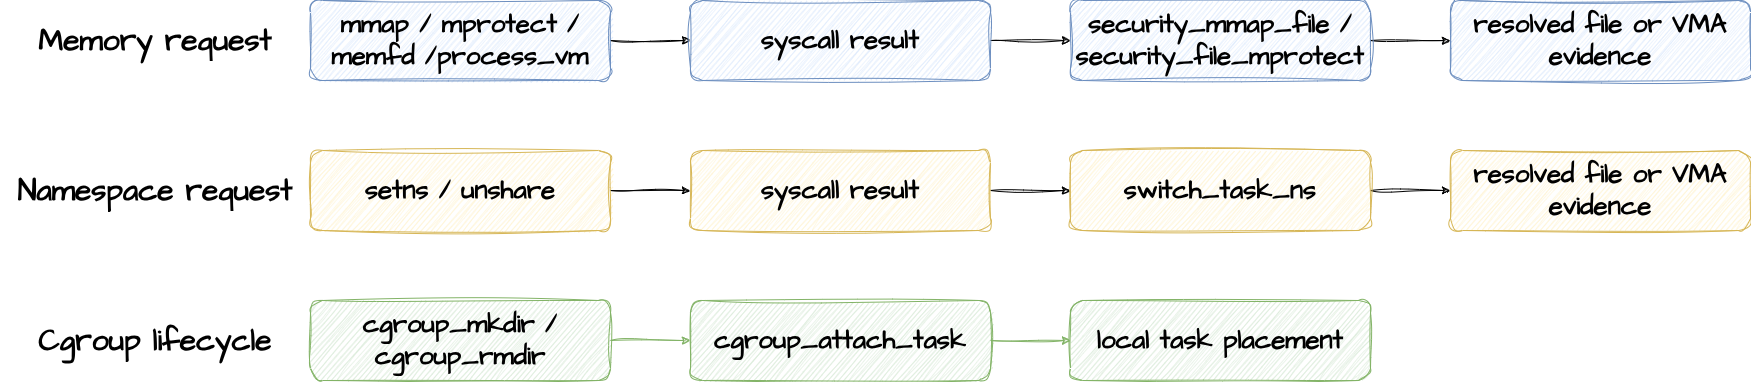

The diagram above was exported from draw.io. Its source (the exported page's mxGraphModel, read from the mxfile embedded in the PNG):
<mxGraphModel dx="2020" dy="1133" grid="1" gridSize="10" guides="1" tooltips="1" connect="1" arrows="1" fold="1" page="1" pageScale="1" pageWidth="1169" pageHeight="827" math="0" shadow="0">
  <root>
    <mxCell id="0" />
    <mxCell id="1" parent="0" />
    <mxCell id="UyZGQnoxwtpujzFFKxxq-5" edge="1" parent="1" source="UyZGQnoxwtpujzFFKxxq-1" style="edgeStyle=orthogonalEdgeStyle;rounded=0;sketch=1;hachureGap=4;jiggle=2;curveFitting=1;orthogonalLoop=1;jettySize=auto;html=1;fontFamily=Architects Daughter;fontSource=https%3A%2F%2Ffonts.googleapis.com%2Fcss%3Ffamily%3DArchitects%2BDaughter;" target="UyZGQnoxwtpujzFFKxxq-4" value="">
      <mxGeometry relative="1" as="geometry" />
    </mxCell>
    <mxCell id="UyZGQnoxwtpujzFFKxxq-1" parent="1" style="rounded=1;whiteSpace=wrap;html=1;sketch=1;hachureGap=4;jiggle=2;curveFitting=1;fontFamily=Architects Daughter;fontSource=https%3A%2F%2Ffonts.googleapis.com%2Fcss%3Ffamily%3DArchitects%2BDaughter;fillColor=#dae8fc;strokeColor=#6c8ebf;" value="&lt;b&gt;&lt;font style=&quot;font-size: 26px;&quot;&gt;mmap / mprotect / memfd /process_vm&lt;/font&gt;&lt;/b&gt;" vertex="1">
      <mxGeometry height="80" width="300" x="310" y="120" as="geometry" />
    </mxCell>
    <mxCell id="UyZGQnoxwtpujzFFKxxq-7" edge="1" parent="1" source="UyZGQnoxwtpujzFFKxxq-4" style="edgeStyle=orthogonalEdgeStyle;rounded=0;sketch=1;hachureGap=4;jiggle=2;curveFitting=1;orthogonalLoop=1;jettySize=auto;html=1;fontFamily=Architects Daughter;fontSource=https%3A%2F%2Ffonts.googleapis.com%2Fcss%3Ffamily%3DArchitects%2BDaughter;" target="UyZGQnoxwtpujzFFKxxq-6" value="">
      <mxGeometry relative="1" as="geometry" />
    </mxCell>
    <mxCell id="UyZGQnoxwtpujzFFKxxq-4" parent="1" style="rounded=1;whiteSpace=wrap;html=1;sketch=1;hachureGap=4;jiggle=2;curveFitting=1;fontFamily=Architects Daughter;fontSource=https%3A%2F%2Ffonts.googleapis.com%2Fcss%3Ffamily%3DArchitects%2BDaughter;fillColor=#dae8fc;strokeColor=#6c8ebf;" value="&lt;b&gt;&lt;font style=&quot;font-size: 26px;&quot;&gt;syscall result&lt;/font&gt;&lt;/b&gt;" vertex="1">
      <mxGeometry height="80" width="300" x="690" y="120" as="geometry" />
    </mxCell>
    <mxCell id="UyZGQnoxwtpujzFFKxxq-9" edge="1" parent="1" source="UyZGQnoxwtpujzFFKxxq-6" style="edgeStyle=orthogonalEdgeStyle;rounded=0;sketch=1;hachureGap=4;jiggle=2;curveFitting=1;orthogonalLoop=1;jettySize=auto;html=1;fontFamily=Architects Daughter;fontSource=https%3A%2F%2Ffonts.googleapis.com%2Fcss%3Ffamily%3DArchitects%2BDaughter;" target="UyZGQnoxwtpujzFFKxxq-8" value="">
      <mxGeometry relative="1" as="geometry" />
    </mxCell>
    <mxCell id="UyZGQnoxwtpujzFFKxxq-6" parent="1" style="rounded=1;whiteSpace=wrap;html=1;sketch=1;hachureGap=4;jiggle=2;curveFitting=1;fontFamily=Architects Daughter;fontSource=https%3A%2F%2Ffonts.googleapis.com%2Fcss%3Ffamily%3DArchitects%2BDaughter;fillColor=#dae8fc;strokeColor=#6c8ebf;" value="&lt;b&gt;&lt;font style=&quot;font-size: 26px;&quot;&gt;security_mmap_file /&lt;/font&gt;&lt;/b&gt;&lt;div&gt;&lt;b&gt;&lt;font style=&quot;font-size: 26px;&quot;&gt;security_file_mprotect&lt;/font&gt;&lt;/b&gt;&lt;/div&gt;" vertex="1">
      <mxGeometry height="80" width="300" x="1070" y="120" as="geometry" />
    </mxCell>
    <mxCell id="UyZGQnoxwtpujzFFKxxq-8" parent="1" style="rounded=1;whiteSpace=wrap;html=1;sketch=1;hachureGap=4;jiggle=2;curveFitting=1;fontFamily=Architects Daughter;fontSource=https%3A%2F%2Ffonts.googleapis.com%2Fcss%3Ffamily%3DArchitects%2BDaughter;fillColor=#dae8fc;strokeColor=#6c8ebf;" value="&lt;b&gt;&lt;font style=&quot;font-size: 26px;&quot;&gt;resolved file or VMA evidence&lt;/font&gt;&lt;/b&gt;" vertex="1">
      <mxGeometry height="80" width="300" x="1450" y="120" as="geometry" />
    </mxCell>
    <mxCell id="UyZGQnoxwtpujzFFKxxq-10" edge="1" parent="1" source="UyZGQnoxwtpujzFFKxxq-11" style="edgeStyle=orthogonalEdgeStyle;rounded=0;sketch=1;hachureGap=4;jiggle=2;curveFitting=1;orthogonalLoop=1;jettySize=auto;html=1;fontFamily=Architects Daughter;fontSource=https://fonts.googleapis.com/css?family=Architects+Daughter;" target="UyZGQnoxwtpujzFFKxxq-13" value="">
      <mxGeometry relative="1" as="geometry" />
    </mxCell>
    <mxCell id="UyZGQnoxwtpujzFFKxxq-11" parent="1" style="rounded=1;whiteSpace=wrap;html=1;sketch=1;hachureGap=4;jiggle=2;curveFitting=1;fontFamily=Architects Daughter;fontSource=https://fonts.googleapis.com/css?family=Architects+Daughter;fillColor=#fff2cc;strokeColor=#d6b656;" value="&lt;b&gt;&lt;font style=&quot;font-size: 26px;&quot;&gt;setns / unshare&lt;/font&gt;&lt;/b&gt;" vertex="1">
      <mxGeometry height="80" width="300" x="310" y="270" as="geometry" />
    </mxCell>
    <mxCell id="UyZGQnoxwtpujzFFKxxq-12" edge="1" parent="1" source="UyZGQnoxwtpujzFFKxxq-13" style="edgeStyle=orthogonalEdgeStyle;rounded=0;sketch=1;hachureGap=4;jiggle=2;curveFitting=1;orthogonalLoop=1;jettySize=auto;html=1;fontFamily=Architects Daughter;fontSource=https://fonts.googleapis.com/css?family=Architects+Daughter;" target="UyZGQnoxwtpujzFFKxxq-15" value="">
      <mxGeometry relative="1" as="geometry" />
    </mxCell>
    <mxCell id="UyZGQnoxwtpujzFFKxxq-13" parent="1" style="rounded=1;whiteSpace=wrap;html=1;sketch=1;hachureGap=4;jiggle=2;curveFitting=1;fontFamily=Architects Daughter;fontSource=https://fonts.googleapis.com/css?family=Architects+Daughter;fillColor=#fff2cc;strokeColor=#d6b656;" value="&lt;b&gt;&lt;font style=&quot;font-size: 26px;&quot;&gt;syscall result&lt;/font&gt;&lt;/b&gt;" vertex="1">
      <mxGeometry height="80" width="300" x="690" y="270" as="geometry" />
    </mxCell>
    <mxCell id="UyZGQnoxwtpujzFFKxxq-14" edge="1" parent="1" source="UyZGQnoxwtpujzFFKxxq-15" style="edgeStyle=orthogonalEdgeStyle;rounded=0;sketch=1;hachureGap=4;jiggle=2;curveFitting=1;orthogonalLoop=1;jettySize=auto;html=1;fontFamily=Architects Daughter;fontSource=https://fonts.googleapis.com/css?family=Architects+Daughter;" target="UyZGQnoxwtpujzFFKxxq-16" value="">
      <mxGeometry relative="1" as="geometry" />
    </mxCell>
    <mxCell id="UyZGQnoxwtpujzFFKxxq-15" parent="1" style="rounded=1;whiteSpace=wrap;html=1;sketch=1;hachureGap=4;jiggle=2;curveFitting=1;fontFamily=Architects Daughter;fontSource=https://fonts.googleapis.com/css?family=Architects+Daughter;fillColor=#fff2cc;strokeColor=#d6b656;" value="&lt;span style=&quot;font-size: 26px;&quot;&gt;&lt;b&gt;switch_task_ns&lt;/b&gt;&lt;/span&gt;" vertex="1">
      <mxGeometry height="80" width="300" x="1070" y="270" as="geometry" />
    </mxCell>
    <mxCell id="UyZGQnoxwtpujzFFKxxq-16" parent="1" style="rounded=1;whiteSpace=wrap;html=1;sketch=1;hachureGap=4;jiggle=2;curveFitting=1;fontFamily=Architects Daughter;fontSource=https://fonts.googleapis.com/css?family=Architects+Daughter;fillColor=#fff2cc;strokeColor=#d6b656;" value="&lt;b&gt;&lt;font style=&quot;font-size: 26px;&quot;&gt;resolved file or VMA evidence&lt;/font&gt;&lt;/b&gt;" vertex="1">
      <mxGeometry height="80" width="300" x="1450" y="270" as="geometry" />
    </mxCell>
    <mxCell id="UyZGQnoxwtpujzFFKxxq-17" edge="1" parent="1" source="UyZGQnoxwtpujzFFKxxq-18" style="edgeStyle=orthogonalEdgeStyle;rounded=0;sketch=1;hachureGap=4;jiggle=2;curveFitting=1;orthogonalLoop=1;jettySize=auto;html=1;fontFamily=Architects Daughter;fontSource=https://fonts.googleapis.com/css?family=Architects+Daughter;fillColor=#d5e8d4;strokeColor=#82b366;" target="UyZGQnoxwtpujzFFKxxq-20" value="">
      <mxGeometry relative="1" as="geometry" />
    </mxCell>
    <mxCell id="UyZGQnoxwtpujzFFKxxq-18" parent="1" style="rounded=1;whiteSpace=wrap;html=1;sketch=1;hachureGap=4;jiggle=2;curveFitting=1;fontFamily=Architects Daughter;fontSource=https://fonts.googleapis.com/css?family=Architects+Daughter;fillColor=#d5e8d4;strokeColor=#82b366;" value="&lt;span style=&quot;font-size: 26px;&quot;&gt;&lt;b&gt;cgroup_mkdir /&lt;/b&gt;&lt;/span&gt;&lt;div&gt;&lt;span style=&quot;font-size: 26px;&quot;&gt;&lt;b&gt;cgroup_rmdir&lt;/b&gt;&lt;/span&gt;&lt;/div&gt;" vertex="1">
      <mxGeometry height="80" width="300" x="310" y="420" as="geometry" />
    </mxCell>
    <mxCell id="UyZGQnoxwtpujzFFKxxq-19" edge="1" parent="1" source="UyZGQnoxwtpujzFFKxxq-20" style="edgeStyle=orthogonalEdgeStyle;rounded=0;sketch=1;hachureGap=4;jiggle=2;curveFitting=1;orthogonalLoop=1;jettySize=auto;html=1;fontFamily=Architects Daughter;fontSource=https://fonts.googleapis.com/css?family=Architects+Daughter;fillColor=#d5e8d4;strokeColor=#82b366;" target="UyZGQnoxwtpujzFFKxxq-22" value="">
      <mxGeometry relative="1" as="geometry" />
    </mxCell>
    <mxCell id="UyZGQnoxwtpujzFFKxxq-20" parent="1" style="rounded=1;whiteSpace=wrap;html=1;sketch=1;hachureGap=4;jiggle=2;curveFitting=1;fontFamily=Architects Daughter;fontSource=https://fonts.googleapis.com/css?family=Architects+Daughter;fillColor=#d5e8d4;strokeColor=#82b366;" value="&lt;b&gt;&lt;font style=&quot;font-size: 26px;&quot;&gt;cgroup_attach_task&lt;/font&gt;&lt;/b&gt;" vertex="1">
      <mxGeometry height="80" width="300" x="690" y="420" as="geometry" />
    </mxCell>
    <mxCell id="UyZGQnoxwtpujzFFKxxq-22" parent="1" style="rounded=1;whiteSpace=wrap;html=1;sketch=1;hachureGap=4;jiggle=2;curveFitting=1;fontFamily=Architects Daughter;fontSource=https://fonts.googleapis.com/css?family=Architects+Daughter;fillColor=#d5e8d4;strokeColor=#82b366;" value="&lt;span style=&quot;font-size: 26px;&quot;&gt;&lt;b&gt;local task placement&lt;/b&gt;&lt;/span&gt;" vertex="1">
      <mxGeometry height="80" width="300" x="1070" y="420" as="geometry" />
    </mxCell>
    <mxCell id="UyZGQnoxwtpujzFFKxxq-24" parent="1" style="text;html=1;whiteSpace=wrap;strokeColor=none;fillColor=none;align=center;verticalAlign=middle;rounded=0;fontFamily=Architects Daughter;fontSource=https%3A%2F%2Ffonts.googleapis.com%2Fcss%3Ffamily%3DArchitects%2BDaughter;" value="&lt;b&gt;&lt;font style=&quot;font-size: 30px;&quot;&gt;Memory request&lt;/font&gt;&lt;/b&gt;" vertex="1">
      <mxGeometry height="30" width="310" y="145" as="geometry" />
    </mxCell>
    <mxCell id="UyZGQnoxwtpujzFFKxxq-25" parent="1" style="text;html=1;whiteSpace=wrap;strokeColor=none;fillColor=none;align=center;verticalAlign=middle;rounded=0;fontFamily=Architects Daughter;fontSource=https%3A%2F%2Ffonts.googleapis.com%2Fcss%3Ffamily%3DArchitects%2BDaughter;" value="&lt;b&gt;&lt;font style=&quot;font-size: 30px;&quot;&gt;Namespace request&lt;/font&gt;&lt;/b&gt;" vertex="1">
      <mxGeometry height="30" width="310" y="295" as="geometry" />
    </mxCell>
    <mxCell id="UyZGQnoxwtpujzFFKxxq-27" parent="1" style="text;html=1;whiteSpace=wrap;strokeColor=none;fillColor=none;align=center;verticalAlign=middle;rounded=0;fontFamily=Architects Daughter;fontSource=https%3A%2F%2Ffonts.googleapis.com%2Fcss%3Ffamily%3DArchitects%2BDaughter;" value="&lt;span style=&quot;font-size: 30px;&quot;&gt;&lt;b&gt;Cgroup lifecycle&lt;/b&gt;&lt;/span&gt;" vertex="1">
      <mxGeometry height="30" width="310" y="445" as="geometry" />
    </mxCell>
  </root>
</mxGraphModel>